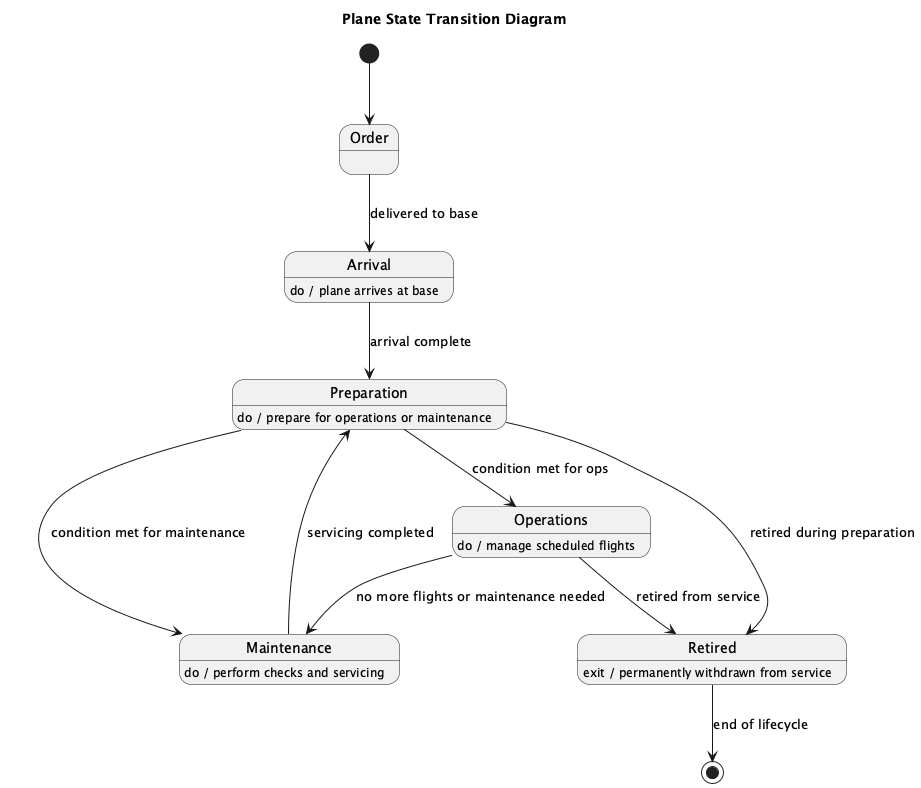

The diagram above was rendered by PlantUML. Its source (embedded in the PNG):
@startuml
title Plane State Transition Diagram

[*] --> Order

state Arrival
Arrival : do / plane arrives at base

state Preparation
Preparation : do / prepare for operations or maintenance

state Operations
Operations : do / manage scheduled flights

state Maintenance
Maintenance : do / perform checks and servicing

state Retired
Retired : exit / permanently withdrawn from service

Order --> Arrival : delivered to base

Arrival --> Preparation : arrival complete

Preparation --> Operations : condition met for ops
Preparation --> Maintenance : condition met for maintenance

Operations --> Maintenance : no more flights or maintenance needed

Maintenance --> Preparation : servicing completed

Operations --> Retired : retired from service

Preparation --> Retired : retired during preparation

Retired --> [*] : end of lifecycle
@enduml